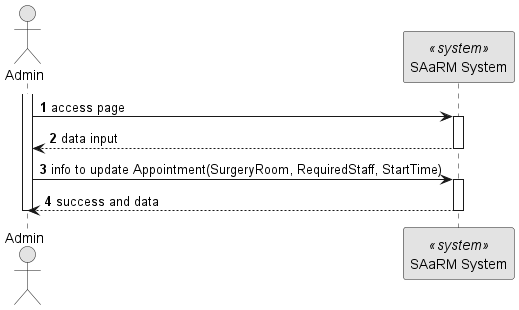

The diagram above was rendered by PlantUML. Its source (embedded in the PNG):
@startuml 5.1.8
skinparam monochrome true
skinparam packageStyle rectangle
skinparam shadowing false

autonumber

actor "Admin" as AD
participant "SAaRM System" as SYS <<system>>

activate AD
AD -> SYS: access page
activate SYS
SYS --> AD : data input
deactivate SYS
AD -> SYS : info to update Appointment(SurgeryRoom, RequiredStaff, StartTime)
activate SYS
SYS --> AD : success and data

deactivate SYS

deactivate AD



@enduml